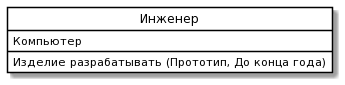

The diagram above was rendered by PlantUML. Its source (embedded in the PNG):
@startuml
skinparam class {
	BackgroundColor White
	ArrowColor Black
	BorderColor Black
}
class "Инженер" as Инженер {
 Компьютер
Изделие разрабатывать (Прототип, До конца года)
}
hide circle
@enduml